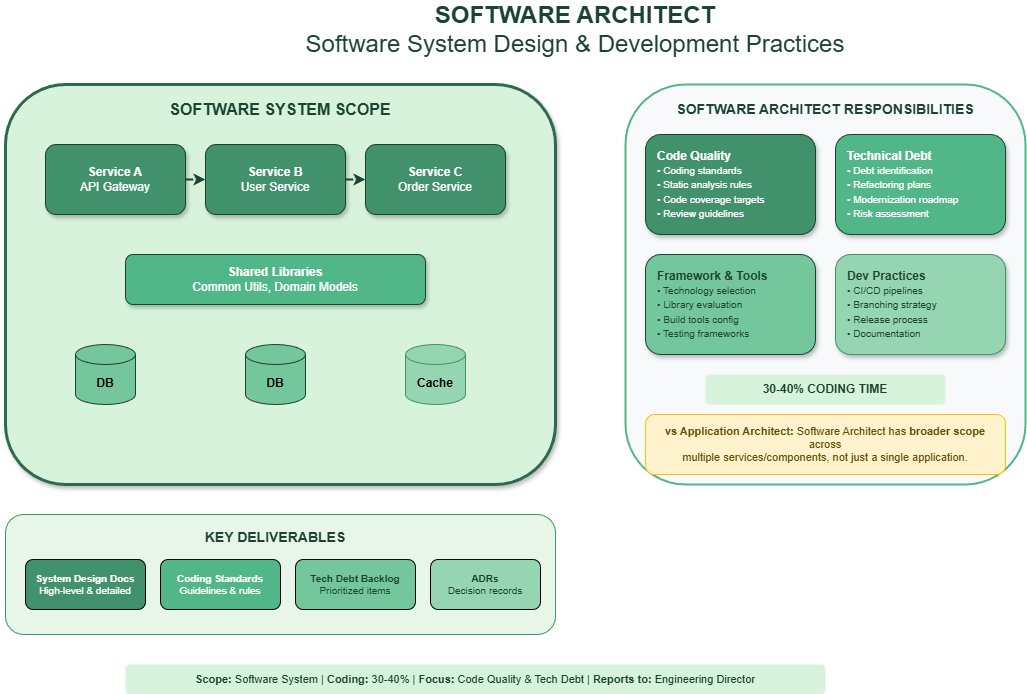

The diagram above was exported from draw.io. Its source (the exported page's mxGraphModel, read from the mxfile embedded in the PNG):
<mxGraphModel dx="1186" dy="635" grid="1" gridSize="10" guides="1" tooltips="1" connect="1" arrows="1" fold="1" page="1" pageScale="1" pageWidth="1400" pageHeight="900" math="0" shadow="1">
  <root>
    <mxCell id="0" />
    <mxCell id="1" parent="0" />
    <mxCell id="title" value="&lt;b&gt;SOFTWARE ARCHITECT&lt;/b&gt;&lt;br&gt;Software System Design &amp; Development Practices" style="text;html=1;strokeColor=none;fillColor=none;align=center;verticalAlign=middle;whiteSpace=wrap;rounded=0;fontSize=24;fontColor=#1b4332;" parent="1" vertex="1">
      <mxGeometry x="350" y="20" width="600" height="50" as="geometry" />
    </mxCell>
    <mxCell id="system-box" value="" style="rounded=1;whiteSpace=wrap;html=1;fillColor=#d8f3dc;strokeColor=#2d6a4f;strokeWidth=3;shadow=1;" parent="1" vertex="1">
      <mxGeometry x="80" y="100" width="550" height="400" as="geometry" />
    </mxCell>
    <mxCell id="system-label" value="&lt;b&gt;SOFTWARE SYSTEM SCOPE&lt;/b&gt;" style="text;html=1;strokeColor=none;fillColor=none;align=center;verticalAlign=middle;whiteSpace=wrap;rounded=0;fontSize=16;fontColor=#1b4332;" parent="1" vertex="1">
      <mxGeometry x="220" y="110" width="270" height="30" as="geometry" />
    </mxCell>
    <mxCell id="service1" value="&lt;b&gt;Service A&lt;/b&gt;&lt;br&gt;API Gateway" style="rounded=1;whiteSpace=wrap;html=1;fillColor=#40916c;fontColor=#ffffff;strokeColor=#1b4332;shadow=1;" parent="1" vertex="1">
      <mxGeometry x="120" y="160" width="140" height="70" as="geometry" />
    </mxCell>
    <mxCell id="service2" value="&lt;b&gt;Service B&lt;/b&gt;&lt;br&gt;User Service" style="rounded=1;whiteSpace=wrap;html=1;fillColor=#40916c;fontColor=#ffffff;strokeColor=#1b4332;shadow=1;" parent="1" vertex="1">
      <mxGeometry x="280" y="160" width="140" height="70" as="geometry" />
    </mxCell>
    <mxCell id="service3" value="&lt;b&gt;Service C&lt;/b&gt;&lt;br&gt;Order Service" style="rounded=1;whiteSpace=wrap;html=1;fillColor=#40916c;fontColor=#ffffff;strokeColor=#1b4332;shadow=1;" parent="1" vertex="1">
      <mxGeometry x="440" y="160" width="140" height="70" as="geometry" />
    </mxCell>
    <mxCell id="shared" value="&lt;b&gt;Shared Libraries&lt;/b&gt;&lt;br&gt;Common Utils, Domain Models" style="rounded=1;whiteSpace=wrap;html=1;fillColor=#52b788;fontColor=#ffffff;strokeColor=#1b4332;shadow=1;" parent="1" vertex="1">
      <mxGeometry x="200" y="270" width="300" height="50" as="geometry" />
    </mxCell>
    <mxCell id="db1" value="&lt;b&gt;DB&lt;/b&gt;" style="shape=cylinder3;whiteSpace=wrap;html=1;boundedLbl=1;backgroundOutline=1;size=10;fillColor=#74c69d;strokeColor=#1b4332;" parent="1" vertex="1">
      <mxGeometry x="150" y="360" width="60" height="60" as="geometry" />
    </mxCell>
    <mxCell id="db2" value="&lt;b&gt;DB&lt;/b&gt;" style="shape=cylinder3;whiteSpace=wrap;html=1;boundedLbl=1;backgroundOutline=1;size=10;fillColor=#74c69d;strokeColor=#1b4332;" parent="1" vertex="1">
      <mxGeometry x="320" y="360" width="60" height="60" as="geometry" />
    </mxCell>
    <mxCell id="cache" value="&lt;b&gt;Cache&lt;/b&gt;" style="shape=cylinder3;whiteSpace=wrap;html=1;boundedLbl=1;backgroundOutline=1;size=10;fillColor=#95d5b2;strokeColor=#40916c;" parent="1" vertex="1">
      <mxGeometry x="480" y="360" width="60" height="60" as="geometry" />
    </mxCell>
    <mxCell id="arr1" value="" style="endArrow=classic;html=1;strokeWidth=2;strokeColor=#1b4332;curved=1;flowAnimation=1;" parent="1" edge="1">
      <mxGeometry width="50" height="50" relative="1" as="geometry">
        <mxPoint x="260" y="195" as="sourcePoint" />
        <mxPoint x="280" y="195" as="targetPoint" />
      </mxGeometry>
    </mxCell>
    <mxCell id="arr2" value="" style="endArrow=classic;html=1;strokeWidth=2;strokeColor=#1b4332;curved=1;flowAnimation=1;" parent="1" edge="1">
      <mxGeometry width="50" height="50" relative="1" as="geometry">
        <mxPoint x="420" y="195" as="sourcePoint" />
        <mxPoint x="440" y="195" as="targetPoint" />
      </mxGeometry>
    </mxCell>
    <mxCell id="resp-box" value="" style="rounded=1;whiteSpace=wrap;html=1;fillColor=#f8f9fa;strokeColor=#52b788;strokeWidth=2;" parent="1" vertex="1">
      <mxGeometry x="700" y="100" width="400" height="400" as="geometry" />
    </mxCell>
    <mxCell id="resp-title" value="&lt;b&gt;SOFTWARE ARCHITECT RESPONSIBILITIES&lt;/b&gt;" style="text;html=1;strokeColor=none;fillColor=none;align=center;verticalAlign=middle;whiteSpace=wrap;rounded=0;fontSize=14;fontColor=#1b4332;" parent="1" vertex="1">
      <mxGeometry x="740" y="110" width="320" height="30" as="geometry" />
    </mxCell>
    <mxCell id="quality-box" value="&lt;b&gt;Code Quality&lt;/b&gt;&lt;br&gt;&lt;font style=&quot;font-size:10px&quot;&gt;• Coding standards&lt;br&gt;• Static analysis rules&lt;br&gt;• Code coverage targets&lt;br&gt;• Review guidelines&lt;/font&gt;" style="rounded=1;whiteSpace=wrap;html=1;fillColor=#40916c;fontColor=#ffffff;strokeColor=#1b4332;shadow=1;align=left;spacingLeft=10;" parent="1" vertex="1">
      <mxGeometry x="720" y="150" width="170" height="100" as="geometry" />
    </mxCell>
    <mxCell id="debt-box" value="&lt;b&gt;Technical Debt&lt;/b&gt;&lt;br&gt;&lt;font style=&quot;font-size:10px&quot;&gt;• Debt identification&lt;br&gt;• Refactoring plans&lt;br&gt;• Modernization roadmap&lt;br&gt;• Risk assessment&lt;/font&gt;" style="rounded=1;whiteSpace=wrap;html=1;fillColor=#52b788;fontColor=#ffffff;strokeColor=#1b4332;shadow=1;align=left;spacingLeft=10;" parent="1" vertex="1">
      <mxGeometry x="910" y="150" width="170" height="100" as="geometry" />
    </mxCell>
    <mxCell id="framework-box" value="&lt;b&gt;Framework &amp; Tools&lt;/b&gt;&lt;br&gt;&lt;font style=&quot;font-size:10px&quot;&gt;• Technology selection&lt;br&gt;• Library evaluation&lt;br&gt;• Build tools config&lt;br&gt;• Testing frameworks&lt;/font&gt;" style="rounded=1;whiteSpace=wrap;html=1;fillColor=#74c69d;fontColor=#1b4332;strokeColor=#1b4332;shadow=1;align=left;spacingLeft=10;" parent="1" vertex="1">
      <mxGeometry x="720" y="270" width="170" height="100" as="geometry" />
    </mxCell>
    <mxCell id="practices-box" value="&lt;b&gt;Dev Practices&lt;/b&gt;&lt;br&gt;&lt;font style=&quot;font-size:10px&quot;&gt;• CI/CD pipelines&lt;br&gt;• Branching strategy&lt;br&gt;• Release process&lt;br&gt;• Documentation&lt;/font&gt;" style="rounded=1;whiteSpace=wrap;html=1;fillColor=#95d5b2;fontColor=#1b4332;strokeColor=#40916c;shadow=1;align=left;spacingLeft=10;" parent="1" vertex="1">
      <mxGeometry x="910" y="270" width="170" height="100" as="geometry" />
    </mxCell>
    <mxCell id="time-label" value="&lt;b&gt;30-40% CODING TIME&lt;/b&gt;" style="text;html=1;strokeColor=none;fillColor=#d8f3dc;align=center;verticalAlign=middle;whiteSpace=wrap;rounded=1;fontSize=12;fontColor=#1b4332;" parent="1" vertex="1">
      <mxGeometry x="780" y="390" width="240" height="30" as="geometry" />
    </mxCell>
    <mxCell id="compare-box" value="" style="rounded=1;whiteSpace=wrap;html=1;fillColor=#fff3cd;strokeColor=#ffc107;strokeWidth=1;" parent="1" vertex="1">
      <mxGeometry x="720" y="430" width="360" height="60" as="geometry" />
    </mxCell>
    <mxCell id="compare-text" value="&lt;b&gt;vs Application Architect:&lt;/b&gt; Software Architect has &lt;b&gt;broader scope&lt;/b&gt; across&lt;br&gt;multiple services/components, not just a single application." style="text;html=1;strokeColor=none;fillColor=none;align=center;verticalAlign=middle;whiteSpace=wrap;rounded=0;fontSize=11;fontColor=#664d03;" parent="1" vertex="1">
      <mxGeometry x="730" y="440" width="340" height="40" as="geometry" />
    </mxCell>
    <mxCell id="deliv-box" value="" style="rounded=1;whiteSpace=wrap;html=1;fillColor=#e8f5e9;strokeColor=#40916c;strokeWidth=1;" parent="1" vertex="1">
      <mxGeometry x="80" y="530" width="550" height="120" as="geometry" />
    </mxCell>
    <mxCell id="deliv-title" value="&lt;b&gt;KEY DELIVERABLES&lt;/b&gt;" style="text;html=1;strokeColor=none;fillColor=none;align=center;verticalAlign=middle;whiteSpace=wrap;rounded=0;fontSize=14;fontColor=#1b4332;" parent="1" vertex="1">
      <mxGeometry x="250" y="540" width="200" height="25" as="geometry" />
    </mxCell>
    <mxCell id="deliv1" value="&lt;b&gt;System Design Docs&lt;/b&gt;&lt;br&gt;High-level &amp; detailed" style="rounded=1;whiteSpace=wrap;html=1;fillColor=#40916c;fontColor=#fff;fontSize=10;" parent="1" vertex="1">
      <mxGeometry x="100" y="575" width="120" height="50" as="geometry" />
    </mxCell>
    <mxCell id="deliv2" value="&lt;b&gt;Coding Standards&lt;/b&gt;&lt;br&gt;Guidelines &amp; rules" style="rounded=1;whiteSpace=wrap;html=1;fillColor=#52b788;fontColor=#fff;fontSize=10;" parent="1" vertex="1">
      <mxGeometry x="235" y="575" width="120" height="50" as="geometry" />
    </mxCell>
    <mxCell id="deliv3" value="&lt;b&gt;Tech Debt Backlog&lt;/b&gt;&lt;br&gt;Prioritized items" style="rounded=1;whiteSpace=wrap;html=1;fillColor=#74c69d;fontColor=#1b4332;fontSize=10;" parent="1" vertex="1">
      <mxGeometry x="370" y="575" width="120" height="50" as="geometry" />
    </mxCell>
    <mxCell id="deliv4" value="&lt;b&gt;ADRs&lt;/b&gt;&lt;br&gt;Decision records" style="rounded=1;whiteSpace=wrap;html=1;fillColor=#95d5b2;fontColor=#1b4332;fontSize=10;" parent="1" vertex="1">
      <mxGeometry x="505" y="575" width="110" height="50" as="geometry" />
    </mxCell>
    <mxCell id="legend" value="&lt;b&gt;Scope:&lt;/b&gt; Software System | &lt;b&gt;Coding:&lt;/b&gt; 30-40% | &lt;b&gt;Focus:&lt;/b&gt; Code Quality &amp; Tech Debt | &lt;b&gt;Reports to:&lt;/b&gt; Engineering Director" style="text;html=1;strokeColor=none;fillColor=#d8f3dc;align=center;verticalAlign=middle;whiteSpace=wrap;rounded=1;fontSize=11;fontColor=#1b4332;" parent="1" vertex="1">
      <mxGeometry x="200" y="680" width="700" height="30" as="geometry" />
    </mxCell>
  </root>
</mxGraphModel>